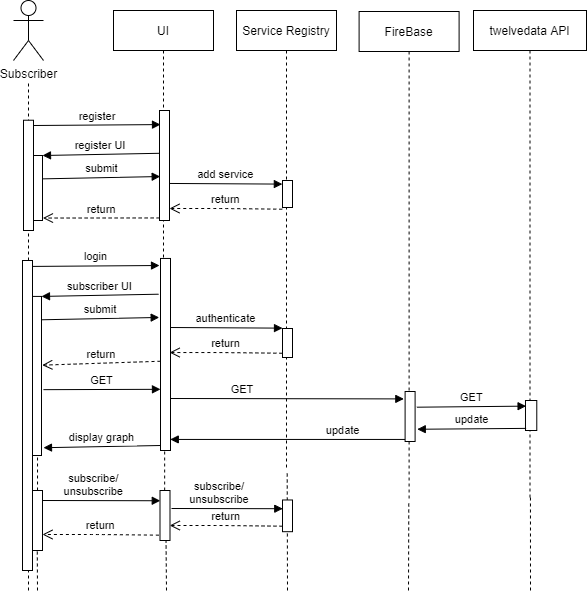

The diagram above was exported from draw.io. Its source (the exported page's mxGraphModel, read from the mxfile embedded in the PNG):
<mxGraphModel dx="1670" dy="1009" grid="1" gridSize="10" guides="1" tooltips="1" connect="1" arrows="1" fold="1" page="1" pageScale="1" pageWidth="826" pageHeight="1169" background="#ffffff" math="0" shadow="0">
  <root>
    <mxCell id="0" />
    <mxCell id="1" parent="0" />
    <mxCell id="BvYBvvXk2kj-Rt2qtUGP-63" value="" style="group" parent="1" vertex="1" connectable="0">
      <mxGeometry x="148" y="325.00000000000006" width="128" height="190" as="geometry" />
    </mxCell>
    <mxCell id="BvYBvvXk2kj-Rt2qtUGP-55" value="" style="points=[];perimeter=orthogonalPerimeter;rounded=0;shadow=0;strokeWidth=1;" parent="BvYBvvXk2kj-Rt2qtUGP-63" vertex="1">
      <mxGeometry y="30.92" width="10" height="159.08" as="geometry" />
    </mxCell>
    <mxCell id="BvYBvvXk2kj-Rt2qtUGP-54" value="login" style="verticalAlign=bottom;startArrow=oval;endArrow=block;startSize=0;shadow=0;strokeWidth=1;endSize=6;entryX=0.1;entryY=0.128;entryDx=0;entryDy=0;entryPerimeter=0;" parent="BvYBvvXk2kj-Rt2qtUGP-63" edge="1">
      <mxGeometry x="82" y="-255.00000000000006" as="geometry">
        <mxPoint x="1" y="0.9200000000000728" as="sourcePoint" />
        <mxPoint x="128" as="targetPoint" />
      </mxGeometry>
    </mxCell>
    <mxCell id="BvYBvvXk2kj-Rt2qtUGP-56" value="subscriber UI" style="verticalAlign=bottom;endArrow=block;entryX=1;entryY=0;shadow=0;strokeWidth=1;exitX=0.001;exitY=0.389;exitDx=0;exitDy=0;exitPerimeter=0;" parent="BvYBvvXk2kj-Rt2qtUGP-63" target="BvYBvvXk2kj-Rt2qtUGP-55" edge="1">
      <mxGeometry x="82" y="-255.00000000000006" as="geometry">
        <mxPoint x="127.00999999999999" y="28.70999999999998" as="sourcePoint" />
      </mxGeometry>
    </mxCell>
    <mxCell id="BvYBvvXk2kj-Rt2qtUGP-57" value="submit" style="verticalAlign=bottom;startArrow=oval;endArrow=block;startSize=0;shadow=0;strokeWidth=1;endSize=6;entryX=0.07;entryY=0.573;entryDx=0;entryDy=0;entryPerimeter=0;exitX=1.035;exitY=0.313;exitDx=0;exitDy=0;exitPerimeter=0;" parent="BvYBvvXk2kj-Rt2qtUGP-63" edge="1">
      <mxGeometry x="82" y="-252.00000000000006" as="geometry">
        <mxPoint x="10.349999999999909" y="54.26500000000004" as="sourcePoint" />
        <mxPoint x="127.70000000000005" y="51.94999999999999" as="targetPoint" />
      </mxGeometry>
    </mxCell>
    <mxCell id="BvYBvvXk2kj-Rt2qtUGP-19" value="" style="group" parent="1" vertex="1" connectable="0">
      <mxGeometry x="130" y="60" width="147" height="570" as="geometry" />
    </mxCell>
    <mxCell id="BvYBvvXk2kj-Rt2qtUGP-11" value="Subscriber" style="shape=umlActor;verticalLabelPosition=bottom;verticalAlign=top;html=1;outlineConnect=0;" parent="BvYBvvXk2kj-Rt2qtUGP-19" vertex="1">
      <mxGeometry width="30" height="60" as="geometry" />
    </mxCell>
    <mxCell id="4" value="register" style="verticalAlign=bottom;startArrow=oval;endArrow=block;startSize=0;shadow=0;strokeWidth=1;endSize=6;entryX=0.1;entryY=0.128;entryDx=0;entryDy=0;entryPerimeter=0;" parent="BvYBvvXk2kj-Rt2qtUGP-19" target="3" edge="1">
      <mxGeometry relative="1" as="geometry">
        <mxPoint x="20" y="125" as="sourcePoint" />
        <mxPoint x="165" y="125" as="targetPoint" />
      </mxGeometry>
    </mxCell>
    <mxCell id="BvYBvvXk2kj-Rt2qtUGP-25" value="" style="points=[];perimeter=orthogonalPerimeter;rounded=0;shadow=0;strokeWidth=1;" parent="BvYBvvXk2kj-Rt2qtUGP-19" vertex="1">
      <mxGeometry x="19" y="155" width="10" height="65" as="geometry" />
    </mxCell>
    <mxCell id="BvYBvvXk2kj-Rt2qtUGP-38" value="" style="group" parent="BvYBvvXk2kj-Rt2qtUGP-19" vertex="1" connectable="0">
      <mxGeometry x="10" y="80" width="10" height="490" as="geometry" />
    </mxCell>
    <mxCell id="BvYBvvXk2kj-Rt2qtUGP-62" value="" style="group" parent="BvYBvvXk2kj-Rt2qtUGP-38" vertex="1" connectable="0">
      <mxGeometry x="-1" width="11" height="490" as="geometry" />
    </mxCell>
    <mxCell id="BvYBvvXk2kj-Rt2qtUGP-18" value="" style="endArrow=none;dashed=1;html=1;" parent="BvYBvvXk2kj-Rt2qtUGP-62" edge="1">
      <mxGeometry x="71" y="125.8108108108108" width="50" height="66.21621621621621" as="geometry">
        <mxPoint x="6" y="510" as="sourcePoint" />
        <mxPoint x="6" as="targetPoint" />
      </mxGeometry>
    </mxCell>
    <mxCell id="BvYBvvXk2kj-Rt2qtUGP-13" value="" style="points=[];perimeter=orthogonalPerimeter;rounded=0;shadow=0;strokeWidth=1;" parent="BvYBvvXk2kj-Rt2qtUGP-62" vertex="1">
      <mxGeometry x="1" y="39.73" width="10" height="110.27" as="geometry" />
    </mxCell>
    <mxCell id="BvYBvvXk2kj-Rt2qtUGP-59" value="" style="points=[];perimeter=orthogonalPerimeter;rounded=0;shadow=0;strokeWidth=1;" parent="BvYBvvXk2kj-Rt2qtUGP-62" vertex="1">
      <mxGeometry y="180" width="10" height="310" as="geometry" />
    </mxCell>
    <mxCell id="BvYBvvXk2kj-Rt2qtUGP-70" value="return" style="verticalAlign=bottom;endArrow=open;dashed=1;endSize=8;exitX=-0.026;exitY=0.989;shadow=0;strokeWidth=1;exitDx=0;exitDy=0;exitPerimeter=0;entryX=1.078;entryY=0.432;entryDx=0;entryDy=0;entryPerimeter=0;" parent="BvYBvvXk2kj-Rt2qtUGP-19" target="BvYBvvXk2kj-Rt2qtUGP-55" edge="1">
      <mxGeometry x="-314.74" y="59.03999999999999" as="geometry">
        <mxPoint x="34.25999999999988" y="360.03999999999996" as="targetPoint" />
        <mxPoint x="147.00000000000034" y="360.74299999999994" as="sourcePoint" />
        <Array as="points" />
      </mxGeometry>
    </mxCell>
    <mxCell id="BvYBvvXk2kj-Rt2qtUGP-77" value="display graph" style="verticalAlign=bottom;endArrow=block;entryX=1;entryY=0;shadow=0;strokeWidth=1;exitX=0.001;exitY=0.389;exitDx=0;exitDy=0;exitPerimeter=0;" parent="BvYBvvXk2kj-Rt2qtUGP-19" edge="1">
      <mxGeometry x="14" y="-198.71000000000006" as="geometry">
        <mxPoint x="147.01" y="445" as="sourcePoint" />
        <mxPoint x="30" y="447.21000000000026" as="targetPoint" />
      </mxGeometry>
    </mxCell>
    <mxCell id="BvYBvvXk2kj-Rt2qtUGP-24" value="register UI" style="verticalAlign=bottom;endArrow=block;entryX=1;entryY=0;shadow=0;strokeWidth=1;exitX=0.001;exitY=0.389;exitDx=0;exitDy=0;exitPerimeter=0;" parent="1" source="3" target="BvYBvvXk2kj-Rt2qtUGP-25" edge="1">
      <mxGeometry relative="1" as="geometry">
        <mxPoint x="298" y="215" as="sourcePoint" />
      </mxGeometry>
    </mxCell>
    <mxCell id="BvYBvvXk2kj-Rt2qtUGP-29" value="add service" style="verticalAlign=bottom;startArrow=oval;endArrow=block;startSize=0;shadow=0;strokeWidth=1;endSize=6;exitX=1.028;exitY=0.636;exitDx=0;exitDy=0;exitPerimeter=0;entryX=-0.014;entryY=0.022;entryDx=0;entryDy=0;entryPerimeter=0;" parent="1" edge="1">
      <mxGeometry relative="1" as="geometry">
        <mxPoint x="286.28" y="242.96000000000004" as="sourcePoint" />
        <mxPoint x="398.8599999999999" y="243.59400000000005" as="targetPoint" />
      </mxGeometry>
    </mxCell>
    <mxCell id="BvYBvvXk2kj-Rt2qtUGP-28" value="submit" style="verticalAlign=bottom;startArrow=oval;endArrow=block;startSize=0;shadow=0;strokeWidth=1;endSize=6;entryX=0.07;entryY=0.573;entryDx=0;entryDy=0;entryPerimeter=0;exitX=1.035;exitY=0.313;exitDx=0;exitDy=0;exitPerimeter=0;" parent="1" edge="1">
      <mxGeometry relative="1" as="geometry">
        <mxPoint x="159.35000000000014" y="238.34500000000014" as="sourcePoint" />
        <mxPoint x="276.70000000000005" y="236.02999999999997" as="targetPoint" />
      </mxGeometry>
    </mxCell>
    <mxCell id="BvYBvvXk2kj-Rt2qtUGP-30" value="" style="group" parent="1" vertex="1" connectable="0">
      <mxGeometry x="353" y="70" width="100" height="460" as="geometry" />
    </mxCell>
    <mxCell id="BvYBvvXk2kj-Rt2qtUGP-31" value="Service Registry" style="shape=umlLifeline;perimeter=lifelinePerimeter;container=0;collapsible=0;recursiveResize=0;rounded=0;shadow=0;strokeWidth=1;" parent="BvYBvvXk2kj-Rt2qtUGP-30" vertex="1">
      <mxGeometry width="100" height="460" as="geometry" />
    </mxCell>
    <mxCell id="BvYBvvXk2kj-Rt2qtUGP-32" value="" style="points=[];perimeter=orthogonalPerimeter;rounded=0;shadow=0;strokeWidth=1;" parent="BvYBvvXk2kj-Rt2qtUGP-30" vertex="1">
      <mxGeometry x="46" y="170" width="10" height="27" as="geometry" />
    </mxCell>
    <mxCell id="BvYBvvXk2kj-Rt2qtUGP-68" value="authenticate" style="verticalAlign=bottom;startArrow=oval;endArrow=block;startSize=0;shadow=0;strokeWidth=1;endSize=6;exitX=1.028;exitY=0.636;exitDx=0;exitDy=0;exitPerimeter=0;entryX=-0.014;entryY=0.022;entryDx=0;entryDy=0;entryPerimeter=0;" parent="BvYBvvXk2kj-Rt2qtUGP-30" edge="1">
      <mxGeometry relative="1" as="geometry">
        <mxPoint x="-66.58000000000004" y="317" as="sourcePoint" />
        <mxPoint x="45.999999999999886" y="317.634" as="targetPoint" />
      </mxGeometry>
    </mxCell>
    <mxCell id="BvYBvvXk2kj-Rt2qtUGP-69" value="return" style="verticalAlign=bottom;endArrow=open;dashed=1;endSize=8;exitX=-0.026;exitY=0.989;shadow=0;strokeWidth=1;exitDx=0;exitDy=0;exitPerimeter=0;entryX=1.14;entryY=0.569;entryDx=0;entryDy=0;entryPerimeter=0;" parent="BvYBvvXk2kj-Rt2qtUGP-30" edge="1">
      <mxGeometry x="-122.86000000000001" y="146.04" as="geometry">
        <mxPoint x="-66.86000000000001" y="342.03999999999996" as="targetPoint" />
        <mxPoint x="45.879999999999995" y="342.74299999999994" as="sourcePoint" />
        <Array as="points">
          <mxPoint x="-12.860000000000014" y="342.03999999999996" />
        </Array>
      </mxGeometry>
    </mxCell>
    <mxCell id="BvYBvvXk2kj-Rt2qtUGP-36" value="return" style="verticalAlign=bottom;endArrow=open;dashed=1;endSize=8;exitX=0.015;exitY=0.995;shadow=0;strokeWidth=1;exitDx=0;exitDy=0;exitPerimeter=0;entryX=1.045;entryY=0.993;entryDx=0;entryDy=0;entryPerimeter=0;" parent="1" edge="1">
      <mxGeometry relative="1" as="geometry">
        <mxPoint x="159.45000000000005" y="277.54499999999996" as="targetPoint" />
        <mxPoint x="276.15" y="277.45000000000005" as="sourcePoint" />
      </mxGeometry>
    </mxCell>
    <mxCell id="BvYBvvXk2kj-Rt2qtUGP-43" value="" style="group" parent="1" vertex="1" connectable="0">
      <mxGeometry x="475.6" y="71" width="100" height="490" as="geometry" />
    </mxCell>
    <mxCell id="BvYBvvXk2kj-Rt2qtUGP-44" value="FireBase" style="shape=umlLifeline;perimeter=lifelinePerimeter;container=0;collapsible=0;recursiveResize=0;rounded=0;shadow=0;strokeWidth=1;" parent="BvYBvvXk2kj-Rt2qtUGP-43" vertex="1">
      <mxGeometry width="100" height="490" as="geometry" />
    </mxCell>
    <mxCell id="BvYBvvXk2kj-Rt2qtUGP-45" value="" style="points=[];perimeter=orthogonalPerimeter;rounded=0;shadow=0;strokeWidth=1;" parent="BvYBvvXk2kj-Rt2qtUGP-43" vertex="1">
      <mxGeometry x="46" y="380" width="10" height="50" as="geometry" />
    </mxCell>
    <mxCell id="BvYBvvXk2kj-Rt2qtUGP-47" value="" style="points=[];perimeter=orthogonalPerimeter;rounded=0;shadow=0;strokeWidth=1;" parent="1" vertex="1">
      <mxGeometry x="399" y="388" width="10" height="29" as="geometry" />
    </mxCell>
    <mxCell id="BvYBvvXk2kj-Rt2qtUGP-48" value="GET" style="verticalAlign=bottom;startArrow=oval;endArrow=block;startSize=0;shadow=0;strokeWidth=1;endSize=6;exitX=1.15;exitY=0.446;exitDx=0;exitDy=0;exitPerimeter=0;entryX=-0.128;entryY=0.148;entryDx=0;entryDy=0;entryPerimeter=0;" parent="1" target="BvYBvvXk2kj-Rt2qtUGP-45" edge="1">
      <mxGeometry x="-0.384" relative="1" as="geometry">
        <mxPoint x="286.99999999999966" y="458.0000000000001" as="sourcePoint" />
        <mxPoint x="520" y="459" as="targetPoint" />
        <mxPoint as="offset" />
      </mxGeometry>
    </mxCell>
    <mxCell id="2" value="UI" style="shape=umlLifeline;perimeter=lifelinePerimeter;container=0;collapsible=0;recursiveResize=0;rounded=0;shadow=0;strokeWidth=1;" parent="1" vertex="1">
      <mxGeometry x="230" y="70" width="100" height="320" as="geometry" />
    </mxCell>
    <mxCell id="BvYBvvXk2kj-Rt2qtUGP-35" value="return" style="verticalAlign=bottom;endArrow=open;dashed=1;endSize=8;exitX=-0.026;exitY=0.989;shadow=0;strokeWidth=1;exitDx=0;exitDy=0;exitPerimeter=0;entryX=1.14;entryY=0.569;entryDx=0;entryDy=0;entryPerimeter=0;" parent="1" edge="1">
      <mxGeometry x="230" y="72" as="geometry">
        <mxPoint x="286" y="268" as="targetPoint" />
        <mxPoint x="398.74" y="268.7030000000001" as="sourcePoint" />
        <Array as="points">
          <mxPoint x="340" y="268" />
        </Array>
      </mxGeometry>
    </mxCell>
    <mxCell id="BvYBvvXk2kj-Rt2qtUGP-65" value="" style="group" parent="1" vertex="1" connectable="0">
      <mxGeometry x="276" y="170" width="11" height="430" as="geometry" />
    </mxCell>
    <mxCell id="BvYBvvXk2kj-Rt2qtUGP-86" value="" style="endArrow=none;dashed=1;html=1;entryX=0.603;entryY=1.001;entryDx=0;entryDy=0;entryPerimeter=0;" parent="BvYBvvXk2kj-Rt2qtUGP-65" source="BvYBvvXk2kj-Rt2qtUGP-95" edge="1">
      <mxGeometry width="50" height="50" relative="1" as="geometry">
        <mxPoint x="5" y="445" as="sourcePoint" />
        <mxPoint x="5.159999999999968" y="334.99908000000016" as="targetPoint" />
      </mxGeometry>
    </mxCell>
    <mxCell id="3" value="" style="points=[];perimeter=orthogonalPerimeter;rounded=0;shadow=0;strokeWidth=1;" parent="BvYBvvXk2kj-Rt2qtUGP-65" vertex="1">
      <mxGeometry width="10" height="110" as="geometry" />
    </mxCell>
    <mxCell id="BvYBvvXk2kj-Rt2qtUGP-64" value="" style="points=[];perimeter=orthogonalPerimeter;rounded=0;shadow=0;strokeWidth=1;" parent="BvYBvvXk2kj-Rt2qtUGP-65" vertex="1">
      <mxGeometry x="1" y="147.96" width="10" height="192.04" as="geometry" />
    </mxCell>
    <mxCell id="BvYBvvXk2kj-Rt2qtUGP-95" value="" style="points=[];perimeter=orthogonalPerimeter;rounded=0;shadow=0;strokeWidth=1;" parent="BvYBvvXk2kj-Rt2qtUGP-65" vertex="1">
      <mxGeometry x="0.5" y="380" width="10" height="50" as="geometry" />
    </mxCell>
    <mxCell id="BvYBvvXk2kj-Rt2qtUGP-96" value="" style="endArrow=none;dashed=1;html=1;entryX=0.603;entryY=1.001;entryDx=0;entryDy=0;entryPerimeter=0;" parent="BvYBvvXk2kj-Rt2qtUGP-65" target="BvYBvvXk2kj-Rt2qtUGP-95" edge="1">
      <mxGeometry width="50" height="50" relative="1" as="geometry">
        <mxPoint x="7" y="480" as="sourcePoint" />
        <mxPoint x="281.15999999999997" y="504.99908000000016" as="targetPoint" />
      </mxGeometry>
    </mxCell>
    <mxCell id="BvYBvvXk2kj-Rt2qtUGP-67" value="GET" style="verticalAlign=bottom;startArrow=oval;endArrow=block;startSize=0;shadow=0;strokeWidth=1;endSize=6;entryX=-0.002;entryY=0.671;entryDx=0;entryDy=0;entryPerimeter=0;exitX=1.2;exitY=0.612;exitDx=0;exitDy=0;exitPerimeter=0;" parent="1" edge="1">
      <mxGeometry x="143.65" y="-216.95000000000005" as="geometry">
        <mxPoint x="160" y="449.15696" as="sourcePoint" />
        <mxPoint x="276.98" y="448.8188399999999" as="targetPoint" />
      </mxGeometry>
    </mxCell>
    <mxCell id="BvYBvvXk2kj-Rt2qtUGP-71" value="GET" style="verticalAlign=bottom;startArrow=oval;endArrow=block;startSize=0;shadow=0;strokeWidth=1;endSize=6;exitX=1.176;exitY=0.314;exitDx=0;exitDy=0;exitPerimeter=0;entryX=-0.014;entryY=0.022;entryDx=0;entryDy=0;entryPerimeter=0;" parent="1" source="BvYBvvXk2kj-Rt2qtUGP-45" edge="1">
      <mxGeometry relative="1" as="geometry">
        <mxPoint x="530.0000000000001" y="465" as="sourcePoint" />
        <mxPoint x="642.58" y="465.634" as="targetPoint" />
      </mxGeometry>
    </mxCell>
    <mxCell id="BvYBvvXk2kj-Rt2qtUGP-72" value="" style="group" parent="1" vertex="1" connectable="0">
      <mxGeometry x="590" y="70" width="113" height="490" as="geometry" />
    </mxCell>
    <mxCell id="BvYBvvXk2kj-Rt2qtUGP-73" value="twelvedata API" style="shape=umlLifeline;perimeter=lifelinePerimeter;container=0;collapsible=0;recursiveResize=0;rounded=0;shadow=0;strokeWidth=1;" parent="BvYBvvXk2kj-Rt2qtUGP-72" vertex="1">
      <mxGeometry width="112.99999999999999" height="490" as="geometry" />
    </mxCell>
    <mxCell id="BvYBvvXk2kj-Rt2qtUGP-74" value="" style="points=[];perimeter=orthogonalPerimeter;rounded=0;shadow=0;strokeWidth=1;" parent="BvYBvvXk2kj-Rt2qtUGP-72" vertex="1">
      <mxGeometry x="51.98" y="390" width="11.299999999999999" height="30" as="geometry" />
    </mxCell>
    <mxCell id="BvYBvvXk2kj-Rt2qtUGP-75" value="update" style="verticalAlign=bottom;endArrow=block;shadow=0;strokeWidth=1;exitX=-0.04;exitY=0.897;exitDx=0;exitDy=0;exitPerimeter=0;entryX=1.217;entryY=0.755;entryDx=0;entryDy=0;entryPerimeter=0;" parent="1" target="BvYBvvXk2kj-Rt2qtUGP-45" edge="1">
      <mxGeometry relative="1" as="geometry">
        <mxPoint x="642.6000000000001" y="487.8800000000001" as="sourcePoint" />
        <mxPoint x="535" y="488" as="targetPoint" />
      </mxGeometry>
    </mxCell>
    <mxCell id="BvYBvvXk2kj-Rt2qtUGP-76" value="update" style="verticalAlign=bottom;endArrow=block;shadow=0;strokeWidth=1;entryX=0.977;entryY=0.932;entryDx=0;entryDy=0;entryPerimeter=0;" parent="1" edge="1">
      <mxGeometry x="-0.4754" relative="1" as="geometry">
        <mxPoint x="521.5999999999999" y="498.94128" as="sourcePoint" />
        <mxPoint x="286.77" y="498.94128" as="targetPoint" />
        <mxPoint as="offset" />
      </mxGeometry>
    </mxCell>
    <mxCell id="BvYBvvXk2kj-Rt2qtUGP-80" value="" style="endArrow=none;dashed=1;html=1;entryX=0.603;entryY=1.001;entryDx=0;entryDy=0;entryPerimeter=0;" parent="1" source="BvYBvvXk2kj-Rt2qtUGP-82" target="BvYBvvXk2kj-Rt2qtUGP-55" edge="1">
      <mxGeometry width="50" height="50" relative="1" as="geometry">
        <mxPoint x="154" y="625" as="sourcePoint" />
        <mxPoint x="210" y="561" as="targetPoint" />
      </mxGeometry>
    </mxCell>
    <mxCell id="BvYBvvXk2kj-Rt2qtUGP-82" value="" style="points=[];perimeter=orthogonalPerimeter;rounded=0;shadow=0;strokeWidth=1;" parent="1" vertex="1">
      <mxGeometry x="149" y="550" width="10" height="60" as="geometry" />
    </mxCell>
    <mxCell id="BvYBvvXk2kj-Rt2qtUGP-84" value="subscribe/&#10;unsubscribe" style="verticalAlign=bottom;startArrow=oval;endArrow=block;startSize=0;shadow=0;strokeWidth=1;endSize=6;exitX=1.028;exitY=0.636;exitDx=0;exitDy=0;exitPerimeter=0;entryX=0.026;entryY=0.205;entryDx=0;entryDy=0;entryPerimeter=0;" parent="1" target="BvYBvvXk2kj-Rt2qtUGP-95" edge="1">
      <mxGeometry x="-0.1365" relative="1" as="geometry">
        <mxPoint x="159.2800000000001" y="560" as="sourcePoint" />
        <mxPoint x="390" y="561" as="targetPoint" />
        <mxPoint as="offset" />
      </mxGeometry>
    </mxCell>
    <mxCell id="BvYBvvXk2kj-Rt2qtUGP-91" value="" style="group" parent="1" vertex="1" connectable="0">
      <mxGeometry x="399" y="530" width="10" height="88.94" as="geometry" />
    </mxCell>
    <mxCell id="BvYBvvXk2kj-Rt2qtUGP-90" value="" style="endArrow=none;dashed=1;html=1;entryX=0.603;entryY=1.001;entryDx=0;entryDy=0;entryPerimeter=0;" parent="BvYBvvXk2kj-Rt2qtUGP-91" edge="1">
      <mxGeometry width="50" height="50" relative="1" as="geometry">
        <mxPoint x="5" y="120" as="sourcePoint" />
        <mxPoint x="4.690000000000168" as="targetPoint" />
      </mxGeometry>
    </mxCell>
    <mxCell id="BvYBvvXk2kj-Rt2qtUGP-89" value="" style="points=[];perimeter=orthogonalPerimeter;rounded=0;shadow=0;strokeWidth=1;" parent="BvYBvvXk2kj-Rt2qtUGP-91" vertex="1">
      <mxGeometry y="29.479768561956487" width="10" height="31.710639894914635" as="geometry" />
    </mxCell>
    <mxCell id="BvYBvvXk2kj-Rt2qtUGP-93" value="" style="endArrow=none;dashed=1;html=1;entryX=0.603;entryY=1.001;entryDx=0;entryDy=0;entryPerimeter=0;" parent="1" edge="1">
      <mxGeometry width="50" height="50" relative="1" as="geometry">
        <mxPoint x="525" y="650" as="sourcePoint" />
        <mxPoint x="525.2900000000001" y="559.9950000000001" as="targetPoint" />
      </mxGeometry>
    </mxCell>
    <mxCell id="BvYBvvXk2kj-Rt2qtUGP-94" value="" style="endArrow=none;dashed=1;html=1;entryX=0.603;entryY=1.001;entryDx=0;entryDy=0;entryPerimeter=0;" parent="1" edge="1">
      <mxGeometry width="50" height="50" relative="1" as="geometry">
        <mxPoint x="647" y="650" as="sourcePoint" />
        <mxPoint x="646.9499999999999" y="554.9350000000002" as="targetPoint" />
      </mxGeometry>
    </mxCell>
    <mxCell id="BvYBvvXk2kj-Rt2qtUGP-97" value="subscribe/&#10;unsubscribe" style="verticalAlign=bottom;startArrow=oval;endArrow=block;startSize=0;shadow=0;strokeWidth=1;endSize=6;entryX=0.027;entryY=0.275;entryDx=0;entryDy=0;entryPerimeter=0;" parent="1" target="BvYBvvXk2kj-Rt2qtUGP-89" edge="1">
      <mxGeometry x="-0.1365" relative="1" as="geometry">
        <mxPoint x="288" y="568" as="sourcePoint" />
        <mxPoint x="404.48" y="570.02" as="targetPoint" />
        <mxPoint as="offset" />
      </mxGeometry>
    </mxCell>
    <mxCell id="BvYBvvXk2kj-Rt2qtUGP-98" value="return" style="verticalAlign=bottom;endArrow=open;dashed=1;endSize=8;exitX=-0.026;exitY=0.989;shadow=0;strokeWidth=1;exitDx=0;exitDy=0;exitPerimeter=0;entryX=1.14;entryY=0.569;entryDx=0;entryDy=0;entryPerimeter=0;" parent="1" edge="1">
      <mxGeometry x="-122.74000000000001" y="319" as="geometry">
        <mxPoint x="286.26" y="585" as="targetPoint" />
        <mxPoint x="399.0000000000001" y="585.703" as="sourcePoint" />
        <Array as="points">
          <mxPoint x="340.26" y="585" />
        </Array>
      </mxGeometry>
    </mxCell>
    <mxCell id="BvYBvvXk2kj-Rt2qtUGP-99" value="return" style="verticalAlign=bottom;endArrow=open;dashed=1;endSize=8;exitX=-0.111;exitY=0.913;shadow=0;strokeWidth=1;exitDx=0;exitDy=0;exitPerimeter=0;entryX=1.14;entryY=0.569;entryDx=0;entryDy=0;entryPerimeter=0;" parent="1" edge="1">
      <mxGeometry x="-250" y="328" as="geometry">
        <mxPoint x="159" y="594" as="targetPoint" />
        <mxPoint x="275.39" y="594.65" as="sourcePoint" />
        <Array as="points">
          <mxPoint x="213" y="594" />
        </Array>
      </mxGeometry>
    </mxCell>
    <mxCell id="BvYBvvXk2kj-Rt2qtUGP-100" value="" style="endArrow=none;dashed=1;html=1;entryX=0.603;entryY=1.001;entryDx=0;entryDy=0;entryPerimeter=0;" parent="1" edge="1">
      <mxGeometry width="50" height="50" relative="1" as="geometry">
        <mxPoint x="154" y="650" as="sourcePoint" />
        <mxPoint x="153.76999999999998" y="610" as="targetPoint" />
      </mxGeometry>
    </mxCell>
  </root>
</mxGraphModel>